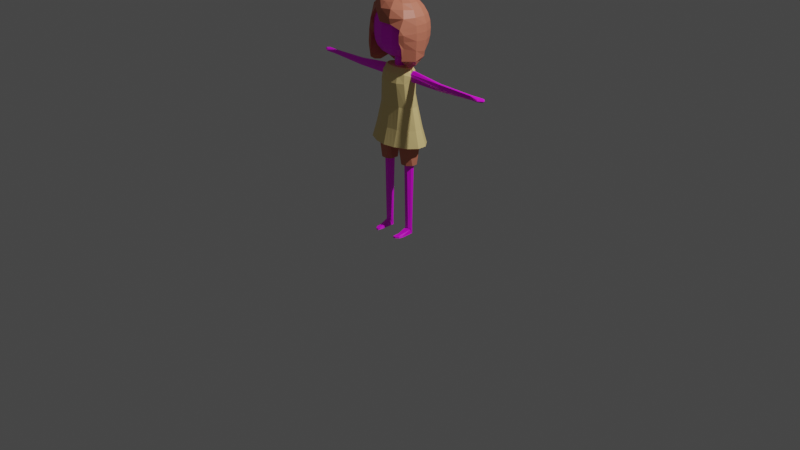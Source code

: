 # Source: lovely-planet-girl_2.blend  (saved by Blender 2.80.75; exported with 4.5.12 LTS)
import bpy
from mathutils import Matrix  # noqa: F401  (used for matrix-valued properties, if any)

bpy.ops.wm.read_factory_settings(use_empty=True)
scene = bpy.context.scene
scene.name = 'Scene'

# ---- collections
col_collection = bpy.data.collections.new('Collection'); scene.collection.children.link(col_collection)
col_girl = bpy.data.collections.new('Girl'); scene.collection.children.link(col_girl)

# ---- images (referenced by path relative to the original .blend; pixels are not part of the script)
import os
ASSET_DIR = os.environ.get("B2B_ASSET_DIR", "")  # directory of the original .blend (textures are referenced by path, not embedded)
HERE = os.path.dirname(os.path.abspath(__file__))  # packed textures are extracted next to this script under _unpacked/

def load_image(name, relpath, width, height, colorspace="sRGB"):
    """Load a texture the original file referenced (path relative to the .blend, or extracted next to this script)."""
    p = next((c for c in (os.path.join(HERE, relpath), os.path.join(ASSET_DIR, relpath)) if relpath and os.path.exists(c)), "")
    if p:
        img = bpy.data.images.load(p, check_existing=True)
        img.name = name
    else:  # same state as the original file: an image datablock whose file is absent (Cycles renders it pink)
        img = bpy.data.images.new(name, width, height)
        img.source = "FILE"
        img.filepath = "//" + (relpath or name)
    img.colorspace_settings.name = colorspace
    return img
img_skin_base_base_color = load_image('Skin.Base Base Color', '', 2048, 2048, 'sRGB')

# ---- materials (node trees are filled in below, after node groups)
mat_skin_base = bpy.data.materials.new('Skin.Base')
mat_skin_base.use_transparent_shadow = False
mat_pants = bpy.data.materials.new('Pants')
mat_pants.use_transparent_shadow = False
mat_dress = bpy.data.materials.new('Dress')
mat_dress.use_transparent_shadow = False

# ---- material node trees
mat_skin_base.use_nodes = True; mat_skin_base.node_tree.nodes.clear()
_N = mat_skin_base.node_tree.nodes; _L = mat_skin_base.node_tree.links
n0 = _N.new('ShaderNodeOutputMaterial'); n0.name = 'Material Output'; n0.location = (300, 300)
n1 = _N.new('ShaderNodeBsdfPrincipled'); n1.name = 'Principled BSDF'; n1.location = (10, 300)
n1.distribution = 'GGX'
n1.subsurface_method = 'BURLEY'
n1.inputs[3].default_value = 1.45
n1.inputs[27].default_value = (0.0, 0.0, 0.0, 1.0)
n1.inputs[28].default_value = 1.0
n2 = _N.new('ShaderNodeTexImage'); n2.name = 'Image Texture'; n2.location = (-280, 280)
n2.image = img_skin_base_base_color
_L.new(n1.outputs[0], n0.inputs[0])
_L.new(n2.outputs[0], n1.inputs[0])
n0.is_active_output = True
mat_pants.use_nodes = True; mat_pants.node_tree.nodes.clear()
_N = mat_pants.node_tree.nodes; _L = mat_pants.node_tree.links
n0 = _N.new('ShaderNodeOutputMaterial'); n0.name = 'Material Output'; n0.location = (300, 300)
n1 = _N.new('ShaderNodeBsdfPrincipled'); n1.name = 'Principled BSDF'; n1.location = (10, 300)
n1.distribution = 'GGX'
n1.subsurface_method = 'BURLEY'
n1.inputs[0].default_value = (0.6267, 0.1945, 0.1182, 1.0)
n1.inputs[3].default_value = 1.45
n1.inputs[27].default_value = (0.0, 0.0, 0.0, 1.0)
n1.inputs[28].default_value = 1.0
_L.new(n1.outputs[0], n0.inputs[0])
n0.is_active_output = True
mat_dress.use_nodes = True; mat_dress.node_tree.nodes.clear()
_N = mat_dress.node_tree.nodes; _L = mat_dress.node_tree.links
n0 = _N.new('ShaderNodeOutputMaterial'); n0.name = 'Material Output'; n0.location = (300, 300)
n1 = _N.new('ShaderNodeBsdfPrincipled'); n1.name = 'Principled BSDF'; n1.location = (10, 300)
n1.distribution = 'GGX'
n1.subsurface_method = 'BURLEY'
n1.inputs[0].default_value = (0.8829, 0.6752, 0.2813, 1.0)
n1.inputs[3].default_value = 1.45
n1.inputs[27].default_value = (0.0, 0.0, 0.0, 1.0)
n1.inputs[28].default_value = 1.0
_L.new(n1.outputs[0], n0.inputs[0])
n0.is_active_output = True

# ---- world
world_world = bpy.data.worlds.new('World'); scene.world = world_world
world_world.use_nodes = True; world_world.node_tree.nodes.clear()
_N = world_world.node_tree.nodes; _L = world_world.node_tree.links
n0 = _N.new('ShaderNodeOutputWorld'); n0.name = 'World Output'; n0.location = (300, 300)
n1 = _N.new('ShaderNodeBackground'); n1.name = 'Background'; n1.location = (10, 300)
n1.inputs[0].default_value = (0.05088, 0.05088, 0.05088, 1.0)
_L.new(n1.outputs[0], n0.inputs[0])
n0.is_active_output = True
world_world.color = (0.05088, 0.05088, 0.05088)
world_world.use_sun_shadow = False
world_world.sun_shadow_jitter_overblur = 0.0

# ---- cameras
cam_camera = bpy.data.cameras.new('Camera')
cam_camera.clip_end = 100.0
cam_camera.ortho_scale = 7.314

# ---- lights
light_light = bpy.data.lights.new('Light', 'POINT')
light_light.transmission_factor = 0.0
light_light.energy = 1000.0
light_light.shadow_soft_size = 0.1
light_light.shadow_maximum_resolution = 0.006
light_light.use_absolute_resolution = True

# ---- meshes
me_cylinder = bpy.data.meshes.new('Cylinder')
me_cylinder.from_pydata([(0.0, 1.0, -1.0), (0.0, 1.0, 1.0), (0.4339, 0.901, -1.0), (0.4339, 0.901, 1.0), (0.7818, 0.6235, -1.0), (0.7818, 0.6235, 1.0), (0.9749, 0.2225, -1.0), (0.9749, 0.2225, 1.0), (0.9749, -0.2225, -1.0), (0.9749, -0.2225, 1.0), (0.7818, -0.6235, -1.0), (0.7818, -0.6235, 1.0), (0.4339, -0.901, -1.0), (0.4339, -0.901, 1.0), (1.51e-07, -1.0, -1.0), (1.51e-07, -1.0, 1.0), (-0.4339, -0.901, -1.0), (-0.4339, -0.901, 1.0), (-0.7818, -0.6235, -1.0), (-0.7818, -0.6235, 1.0), (-0.9749, -0.2225, -1.0), (-0.9749, -0.2225, 1.0), (-0.9749, 0.2225, -1.0), (-0.9749, 0.2225, 1.0), (-0.7818, 0.6235, -1.0), (-0.7818, 0.6235, 1.0), (-0.4339, 0.901, -1.0), (-0.4339, 0.901, 1.0)], [], [(0, 1, 3, 2), (2, 3, 5, 4), (4, 5, 7, 6), (6, 7, 9, 8), (8, 9, 11, 10), (10, 11, 13, 12), (12, 13, 15, 14), (14, 15, 17, 16), (16, 17, 19, 18), (18, 19, 21, 20), (20, 21, 23, 22), (22, 23, 25, 24), (3, 1, 27, 25, 23, 21, 19, 17, 15, 13, 11, 9, 7, 5), (24, 25, 27, 26), (26, 27, 1, 0), (0, 2, 4, 6, 8, 10, 12, 14, 16, 18, 20, 22, 24, 26)])
_uv = me_cylinder.uv_layers.new(name='UVMap')
_uv.uv.foreach_set('vector', [1.0, 0.5, 1.0, 1.0, 0.9286, 1.0, 0.9286, 0.5, 0.9286, 0.5, 0.9286, 1.0, 0.8571, 1.0, 0.8571, 0.5, 0.8571, 0.5, 0.8571, 1.0, 0.7857, 1.0, 0.7857, 0.5, 0.7857, 0.5, 0.7857, 1.0, 0.7143, 1.0, 0.7143, 0.5, 0.7143, 0.5, 0.7143, 1.0, 0.6429, 1.0, 0.6429, 0.5, 0.6429, 0.5, 0.6429, 1.0, 0.5714, 1.0, 0.5714, 0.5, 0.5714, 0.5, 0.5714, 1.0, 0.5, 1.0, 0.5, 0.5, 0.5, 0.5, 0.5, 1.0, 0.4286, 1.0, 0.4286, 0.5, 0.4286, 0.5, 0.4286, 1.0, 0.3571, 1.0, 0.3571, 0.5, 0.3571, 0.5, 0.3571, 1.0, 0.2857, 1.0, 0.2857, 0.5, 0.2857, 0.5, 0.2857, 1.0, 0.2143, 1.0, 0.2143, 0.5, 0.2143, 0.5, 0.2143, 1.0, 0.1429, 1.0, 0.1429, 0.5, 0.3541, 0.4662, 0.25, 0.49, 0.1459, 0.4662, 0.06236, 0.3996, 0.01602, 0.3034, 0.01602, 0.1966, 0.06236, 0.1004, 0.1459, 0.03377, 0.25, 0.01, 0.3541, 0.03377, 0.4376, 0.1004, 0.484, 0.1966, 0.484, 0.3034, 0.4376, 0.3996, 0.1429, 0.5, 0.1429, 1.0, 0.07143, 1.0, 0.07143, 0.5, 0.07143, 0.5, 0.07143, 1.0, -1.341e-07, 1.0, -1.341e-07, 0.5, 0.75, 0.49, 0.8541, 0.4662, 0.9376, 0.3996, 0.984, 0.3034, 0.984, 0.1966, 0.9376, 0.1004, 0.8541, 0.03377, 0.75, 0.01, 0.6459, 0.03377, 0.5624, 0.1004, 0.516, 0.1966, 0.516, 0.3034, 0.5624, 0.3996, 0.6459, 0.4662])
me_cylinder.materials.append(mat_skin_base)
me_cylinder.use_remesh_preserve_volume = False
me_cylinder.use_remesh_preserve_attributes = False
me_cylinder.use_mirror_vertex_groups = False
me_cylinder.update()
me_sphere = bpy.data.meshes.new('Sphere')
me_sphere.from_pydata([(0.1275, -0.009026, 1.74), (0.06694, 0.003575, 1.715), (0.1994, -0.133, 2.067), (0.174, -0.04811, 1.78), (-0.08876, -0.1558, 2.183), (-0.1868, -0.1494, 2.003), (-0.115, -0.03117, 1.74), (-0.1148, 0.004191, 1.721), (-0.06623, 0.003575, 1.715), (0.0003573, 0.01728, 1.706), (0.1072, -0.197, 2.075), (-0.05099, -0.194, 2.124), (-0.004786, -0.215, 2.085), (0.1799, -0.1458, 1.877), (0.1514, -0.02893, 1.759), (0.1733, -0.1638, 2.003), (0.1718, -0.1624, 1.937), (-0.1616, -0.1384, 2.128), (-0.1994, -0.133, 2.067), (-0.1983, -0.1322, 1.878), (-0.1885, -0.1485, 1.939), (-0.1268, -0.009026, 1.74), (-0.0003006, 0.07048, 2.32), (-7.43e-05, 0.1263, 2.294), (0.0001108, 0.2205, 2.204), (5.504e-05, 0.252, 2.142), (-1.663e-05, 0.2687, 2.072), (2.718e-06, 0.2717, 2.001), (5.784e-05, 0.2692, 1.93), (8.938e-05, 0.2597, 1.863), (0.0002912, 0.2619, 1.802), (0.001073, 0.2349, 1.747), (0.0003334, 0.1746, 1.656), (0.0004789, 0.08371, 1.685), (0.02891, 0.06476, 2.321), (0.05583, 0.1151, 2.294), (0.07997, 0.1606, 2.255), (0.1007, 0.1999, 2.204), (0.1165, 0.2299, 2.143), (0.1261, 0.2476, 2.073), (0.1284, 0.2515, 2.001), (0.1269, 0.2477, 1.93), (0.1215, 0.2366, 1.862), (0.09744, 0.2402, 1.803), (0.07808, 0.208, 1.753), (0.05145, 0.1599, 1.652), (0.03234, 0.0767, 1.683), (0.05267, 0.04806, 2.322), (0.1019, 0.08365, 2.297), (0.1463, 0.116, 2.257), (0.1848, 0.144, 2.207), (0.214, 0.1651, 2.145), (0.2316, 0.1777, 2.074), (0.2365, 0.181, 2.001), (0.2333, 0.1782, 1.929), (0.2212, 0.1687, 1.859), (0.177, 0.1691, 1.799), (0.1353, 0.1549, 1.716), (0.1206, 0.1624, 1.659), (0.05437, 0.05561, 1.668), (0.06625, 0.02342, 2.324), (0.129, 0.03654, 2.3), (0.1857, 0.0484, 2.26), (0.2331, 0.05804, 2.208), (0.2684, 0.06504, 2.145), (0.2893, 0.0691, 2.074), (0.2948, 0.07004, 2.001), (0.2928, 0.06886, 1.921), (0.2792, 0.06247, 1.812), (0.2658, 0.06918, 1.761), (0.2106, 0.06541, 1.701), (0.1472, 0.07279, 1.641), (0.06567, 0.0263, 1.655), (0.06668, -0.004417, 2.325), (0.1302, -0.01767, 2.302), (0.1869, -0.02954, 2.261), (0.2343, -0.03964, 2.208), (0.2677, -0.04692, 2.144), (0.2839, -0.05025, 2.073), (0.2909, -0.05168, 2.001), (0.2908, -0.05164, 1.929), (0.2812, -0.0502, 1.835), (0.2679, -0.03934, 1.726), (0.2212, 0.005842, 1.671), (0.122, -0.01576, 1.679), (0.06939, -0.00175, 1.67), (0.05363, -0.02968, 2.325), (0.1046, -0.06694, 2.302), (0.1515, -0.101, 2.263), (0.1995, -0.1351, 2.217), (0.2309, -0.1634, 2.145), (0.2282, -0.2074, 2.05), (0.2462, -0.1778, 1.997), (0.2346, -0.1622, 1.929), (0.2209, -0.1508, 1.862), (0.193, -0.1534, 1.737), (0.02984, -0.04708, 2.324), (0.0581, -0.1011, 2.303), (0.08734, -0.1581, 2.274), (0.1151, -0.2148, 2.225), (0.1233, -0.2412, 2.146), (0.0002066, -0.05341, 2.324), (-0.0001488, -0.1123, 2.301), (-0.001908, -0.1714, 2.268), (-0.0041, -0.2236, 2.215), (-0.003995, -0.2447, 2.142), (-0.02964, -0.04774, 2.326), (-0.05761, -0.1001, 2.301), (-0.08751, -0.1557, 2.272), (-0.1085, -0.1935, 2.198), (-9.837e-05, 0.009149, 2.331), (-0.05376, -0.03067, 2.327), (-0.1037, -0.06654, 2.302), (-0.1546, -0.104, 2.27), (-0.1968, -0.1359, 2.215), (-0.2112, -0.1453, 2.138), (-0.2169, -0.1809, 1.968), (-0.2117, -0.1932, 1.853), (-0.2083, -0.1937, 1.812), (-0.1871, -0.1944, 1.707), (-0.06705, -0.005297, 2.326), (-0.1288, -0.01773, 2.3), (-0.1819, -0.02882, 2.257), (-0.2375, -0.04121, 2.212), (-0.2802, -0.05251, 2.148), (-0.2952, -0.05572, 2.074), (-0.2933, -0.05247, 2.0), (-0.2824, -0.05057, 1.926), (-0.2695, -0.04934, 1.816), (-0.2539, -0.06018, 1.735), (-0.19, -0.03799, 1.664), (-0.1393, -0.01024, 1.704), (-0.07238, 0.001307, 1.667), (-0.06637, 0.02267, 2.323), (-0.1279, 0.0353, 2.298), (-0.1826, 0.04639, 2.258), (-0.2334, 0.05674, 2.21), (-0.2728, 0.06495, 2.148), (-0.294, 0.0695, 2.075), (-0.2969, 0.07019, 2.001), (-0.2887, 0.06844, 1.929), (-0.2767, 0.06794, 1.83), (-0.2621, 0.07374, 1.773), (-0.2383, 0.04217, 1.667), (-0.1689, 0.0919, 1.662), (-0.07238, 0.0313, 1.675), (-0.05278, 0.04716, 2.321), (-0.1013, 0.08239, 2.295), (-0.1477, 0.1165, 2.261), (-0.1908, 0.1488, 2.214), (-0.2231, 0.173, 2.151), (-0.2399, 0.1851, 2.076), (-0.2416, 0.1857, 2.001), (-0.2332, 0.1784, 1.929), (-0.2194, 0.1675, 1.86), (-0.1734, 0.1914, 1.793), (-0.1365, 0.1793, 1.734), (-0.1101, 0.1539, 1.65), (-0.05795, 0.05833, 1.685), (-0.02938, 0.06421, 2.32), (-0.056, 0.115, 2.295), (-0.08071, 0.1626, 2.258), (-0.1029, 0.2061, 2.21), (-0.1198, 0.2391, 2.147), (-0.1286, 0.255, 2.075), (-0.1296, 0.2549, 2.001), (-0.1268, 0.2477, 1.93), (-0.121, 0.2359, 1.863), (-0.09659, 0.2452, 1.8), (-0.07657, 0.2227, 1.744), (-0.05221, 0.1664, 1.654), (-0.03194, 0.07707, 1.685), (5.046e-05, 0.177, 2.255), (0.0004784, 0.01631, 1.676), (0.1228, -0.2273, 2.088), (-0.05493, -0.2181, 2.135), (-0.001952, -0.2432, 2.094), (0.1994, -0.1626, 1.862), (0.1866, -0.04471, 1.642), (0.1966, -0.1873, 1.997), (0.1938, -0.183, 1.928), (-0.1774, -0.1642, 2.135), (-0.2122, -0.1677, 2.07), (-0.1915, -0.183, 1.886), (-0.1967, -0.1856, 1.925), (-0.1705, -0.07921, 1.664), (-0.1951, -0.1363, 1.671), (-0.2013, -0.0914, 1.834), (-0.1668, -0.06008, 1.78), (0.1995, -0.1528, 1.766), (0.2192, -0.2127, 1.997), (0.2045, -0.1991, 1.928), (0.2115, -0.1744, 1.862)], [], [(32, 31, 44, 45), (25, 24, 37, 38), (33, 32, 45, 46), (26, 25, 38, 39), (173, 33, 46), (27, 26, 39, 40), (28, 27, 40, 41), (22, 110, 34), (29, 28, 41, 42), (23, 22, 34, 35), (30, 29, 42, 43), (172, 23, 35, 36), (31, 30, 43, 44), (24, 172, 36, 37), (46, 45, 58, 59), (39, 38, 51, 52), (173, 46, 59), (40, 39, 52, 53), (41, 40, 53, 54), (34, 110, 47), (42, 41, 54, 55), (35, 34, 47, 48), (43, 42, 55, 56), (36, 35, 48, 49), (44, 43, 56, 57), (37, 36, 49, 50), (45, 44, 57, 58), (38, 37, 50, 51), (52, 51, 64, 65), (173, 59, 72), (53, 52, 65, 66), (54, 53, 66, 67), (47, 110, 60), (55, 54, 67, 68), (48, 47, 60, 61), (56, 55, 68, 69), (49, 48, 61, 62), (57, 56, 69, 70), (50, 49, 62, 63), (58, 57, 70, 71), (51, 50, 63, 64), (59, 58, 71, 72), (173, 72, 85), (66, 65, 78, 79), (67, 66, 79, 80), (60, 110, 73), (68, 67, 80, 81), (61, 60, 73, 74), (69, 68, 81, 82), (62, 61, 74, 75), (70, 69, 82, 83), (63, 62, 75, 76), (71, 70, 83, 84), (64, 63, 76, 77), (72, 71, 84, 85), (65, 64, 77, 78), (79, 78, 91, 92), (80, 79, 92, 93), (73, 110, 86), (81, 80, 93, 94), (74, 73, 86, 87), (82, 81, 94, 189, 95), (75, 74, 87, 88), (83, 82, 95, 178), (76, 75, 88, 89), (77, 76, 89, 90), (78, 77, 90, 91), (93, 92, 190, 191), (86, 110, 96), (94, 93, 191, 192), (87, 86, 96, 97), (95, 189, 192, 177), (88, 87, 97, 98), (89, 88, 98, 99), (90, 89, 99, 100), (92, 91, 190), (96, 110, 101), (97, 96, 101, 102), (98, 97, 102, 103), (99, 98, 103, 104), (100, 99, 104, 105), (102, 101, 106, 107), (103, 102, 107, 108), (104, 103, 108, 109), (105, 104, 109, 175), (101, 110, 106), (107, 106, 111, 112), (108, 107, 112, 113), (109, 108, 113, 114), (106, 110, 111), (113, 112, 121, 122), (114, 113, 122, 123), (115, 114, 123, 124), (116, 182, 115, 124, 125), (117, 116, 125, 126), (118, 117, 126, 127), (111, 110, 120), (119, 118, 127, 128), (112, 111, 120, 121), (130, 129, 142, 143), (123, 122, 135, 136), (131, 130, 143, 144), (124, 123, 136, 137), (132, 131, 144, 145), (125, 124, 137, 138), (173, 132, 145), (126, 125, 138, 139), (127, 126, 139, 140), (120, 110, 133), (128, 127, 140, 141), (121, 120, 133, 134), (129, 128, 141, 142), (122, 121, 134, 135), (136, 135, 148, 149), (144, 143, 156, 157), (137, 136, 149, 150), (145, 144, 157, 158), (138, 137, 150, 151), (173, 145, 158), (139, 138, 151, 152), (140, 139, 152, 153), (133, 110, 146), (141, 140, 153, 154), (134, 133, 146, 147), (142, 141, 154, 155), (135, 134, 147, 148), (143, 142, 155, 156), (157, 156, 169, 170), (150, 149, 162, 163), (158, 157, 170, 171), (151, 150, 163, 164), (173, 158, 171), (152, 151, 164, 165), (153, 152, 165, 166), (146, 110, 159), (154, 153, 166, 167), (147, 146, 159, 160), (155, 154, 167, 168), (148, 147, 160, 161), (156, 155, 168, 169), (149, 148, 161, 162), (163, 162, 24, 25), (171, 170, 32, 33), (164, 163, 25, 26), (173, 171, 33), (165, 164, 26, 27), (166, 165, 27, 28), (159, 110, 22), (167, 166, 28, 29), (160, 159, 22, 23), (168, 167, 29, 30), (161, 160, 23, 172), (169, 168, 30, 31), (162, 161, 172, 24), (170, 169, 31, 32), (175, 176, 105), (176, 174, 100, 105), (174, 91, 90, 100), (178, 84, 83), (182, 181, 115), (181, 109, 114, 115), (183, 184, 117, 118), (119, 183, 118), (184, 116, 117), (7, 185, 130, 131), (185, 186, 129, 130), (186, 119, 128, 129), (17, 4, 109, 181), (11, 175, 109, 4), (12, 176, 175, 11), (10, 174, 176, 12), (2, 91, 174, 10), (15, 179, 91, 2), (16, 180, 179, 15), (13, 177, 180, 16), (3, 95, 177, 13), (14, 178, 95, 3), (0, 84, 178, 14), (1, 85, 84, 0), (9, 173, 85, 1), (9, 8, 132, 173), (8, 7, 131, 132), (8, 21, 185, 7), (21, 186, 185), (21, 6, 119, 186), (6, 188, 187, 19, 183, 119), (19, 20, 184, 183), (20, 5, 116, 184), (5, 18, 182, 116), (18, 17, 181, 182), (192, 189, 94), (190, 91, 179), (192, 191, 180, 177), (191, 190, 179, 180)])
_uv = me_sphere.uv_layers.new(name='UVMap')
_uv.uv.foreach_set('vector', [0.7143, 0.1429, 0.7143, 0.2143, 0.6429, 0.2143, 0.6429, 0.1429, 0.7143, 0.6429, 0.7143, 0.7143, 0.6429, 0.7143, 0.6429, 0.6429, 0.7143, 0.07143, 0.7143, 0.1429, 0.6429, 0.1429, 0.6429, 0.07143, 0.7143, 0.5714, 0.7143, 0.6429, 0.6429, 0.6429, 0.6429, 0.5714, 0.6786, 0.0, 0.7143, 0.07143, 0.6429, 0.07143, 0.7143, 0.5, 0.7143, 0.5714, 0.6429, 0.5714, 0.6429, 0.5, 0.7143, 0.4286, 0.7143, 0.5, 0.6429, 0.5, 0.6429, 0.4286, 0.7143, 0.9286, 0.6786, 1.0, 0.6429, 0.9286, 0.7143, 0.3571, 0.7143, 0.4286, 0.6429, 0.4286, 0.6429, 0.3571, 0.7143, 0.8571, 0.7143, 0.9286, 0.6429, 0.9286, 0.6429, 0.8571, 0.7143, 0.2857, 0.7143, 0.3571, 0.6429, 0.3571, 0.6429, 0.2857, 0.7143, 0.7857, 0.7143, 0.8571, 0.6429, 0.8571, 0.6429, 0.7857, 0.7143, 0.2143, 0.7143, 0.2857, 0.6429, 0.2857, 0.6429, 0.2143, 0.7143, 0.7143, 0.7143, 0.7857, 0.6429, 0.7857, 0.6429, 0.7143, 0.6429, 0.07143, 0.6429, 0.1429, 0.5714, 0.1429, 0.5714, 0.07143, 0.6429, 0.5714, 0.6429, 0.6429, 0.5714, 0.6429, 0.5714, 0.5714, 0.6071, 0.0, 0.6429, 0.07143, 0.5714, 0.07143, 0.6429, 0.5, 0.6429, 0.5714, 0.5714, 0.5714, 0.5714, 0.5, 0.6429, 0.4286, 0.6429, 0.5, 0.5714, 0.5, 0.5714, 0.4286, 0.6429, 0.9286, 0.6071, 1.0, 0.5714, 0.9286, 0.6429, 0.3571, 0.6429, 0.4286, 0.5714, 0.4286, 0.5714, 0.3571, 0.6429, 0.8571, 0.6429, 0.9286, 0.5714, 0.9286, 0.5714, 0.8571, 0.6429, 0.2857, 0.6429, 0.3571, 0.5714, 0.3571, 0.5714, 0.2857, 0.6429, 0.7857, 0.6429, 0.8571, 0.5714, 0.8571, 0.5714, 0.7857, 0.6429, 0.2143, 0.6429, 0.2857, 0.5714, 0.2857, 0.5714, 0.2143, 0.6429, 0.7143, 0.6429, 0.7857, 0.5714, 0.7857, 0.5714, 0.7143, 0.6429, 0.1429, 0.6429, 0.2143, 0.5714, 0.2143, 0.5714, 0.1429, 0.6429, 0.6429, 0.6429, 0.7143, 0.5714, 0.7143, 0.5714, 0.6429, 0.5714, 0.5714, 0.5714, 0.6429, 0.5, 0.6429, 0.5, 0.5714, 0.5357, 0.0, 0.5714, 0.07143, 0.5, 0.07143, 0.5714, 0.5, 0.5714, 0.5714, 0.5, 0.5714, 0.5, 0.5, 0.5714, 0.4286, 0.5714, 0.5, 0.5, 0.5, 0.5, 0.4286, 0.5714, 0.9286, 0.5357, 1.0, 0.5, 0.9286, 0.5714, 0.3571, 0.5714, 0.4286, 0.5, 0.4286, 0.5, 0.3571, 0.5714, 0.8571, 0.5714, 0.9286, 0.5, 0.9286, 0.5, 0.8571, 0.5714, 0.2857, 0.5714, 0.3571, 0.5, 0.3571, 0.5, 0.2857, 0.5714, 0.7857, 0.5714, 0.8571, 0.5, 0.8571, 0.5, 0.7857, 0.5714, 0.2143, 0.5714, 0.2857, 0.5, 0.2857, 0.5, 0.2143, 0.5714, 0.7143, 0.5714, 0.7857, 0.5, 0.7857, 0.5, 0.7143, 0.5714, 0.1429, 0.5714, 0.2143, 0.5, 0.2143, 0.5, 0.1429, 0.5714, 0.6429, 0.5714, 0.7143, 0.5, 0.7143, 0.5, 0.6429, 0.5714, 0.07143, 0.5714, 0.1429, 0.5, 0.1429, 0.5, 0.07143, 0.4643, 0.0, 0.5, 0.07143, 0.4286, 0.07143, 0.5, 0.5, 0.5, 0.5714, 0.4286, 0.5714, 0.4286, 0.5, 0.5, 0.4286, 0.5, 0.5, 0.4286, 0.5, 0.4286, 0.4286, 0.5, 0.9286, 0.4643, 1.0, 0.4286, 0.9286, 0.5, 0.3571, 0.5, 0.4286, 0.4286, 0.4286, 0.4286, 0.3571, 0.5, 0.8571, 0.5, 0.9286, 0.4286, 0.9286, 0.4286, 0.8571, 0.5, 0.2857, 0.5, 0.3571, 0.4286, 0.3571, 0.4286, 0.2857, 0.5, 0.7857, 0.5, 0.8571, 0.4286, 0.8571, 0.4286, 0.7857, 0.5, 0.2143, 0.5, 0.2857, 0.4286, 0.2857, 0.4286, 0.2143, 0.5, 0.7143, 0.5, 0.7857, 0.4286, 0.7857, 0.4286, 0.7143, 0.5, 0.1429, 0.5, 0.2143, 0.4286, 0.2143, 0.4286, 0.1429, 0.5, 0.6429, 0.5, 0.7143, 0.4286, 0.7143, 0.4286, 0.6429, 0.5, 0.07143, 0.5, 0.1429, 0.4286, 0.1429, 0.4286, 0.07143, 0.5, 0.5714, 0.5, 0.6429, 0.4286, 0.6429, 0.4286, 0.5714, 0.4286, 0.5, 0.4286, 0.5714, 0.3571, 0.5714, 0.3571, 0.5, 0.4286, 0.4286, 0.4286, 0.5, 0.3571, 0.5, 0.3571, 0.4286, 0.4286, 0.9286, 0.3929, 1.0, 0.3571, 0.9286, 0.4286, 0.3571, 0.4286, 0.4286, 0.3571, 0.4286, 0.3571, 0.3571, 0.4286, 0.8571, 0.4286, 0.9286, 0.3571, 0.9286, 0.3571, 0.8571, 0.4286, 0.2857, 0.4286, 0.3571, 0.3571, 0.3571, 0.3571, 0.3022, 0.3571, 0.2857, 0.4286, 0.7857, 0.4286, 0.8571, 0.3571, 0.8571, 0.3571, 0.7857, 0.4286, 0.2143, 0.4286, 0.2857, 0.3571, 0.2857, 0.4011, 0.2143, 0.4286, 0.7143, 0.4286, 0.7857, 0.3571, 0.7857, 0.3571, 0.7143, 0.4286, 0.6429, 0.4286, 0.7143, 0.3571, 0.7143, 0.3571, 0.6429, 0.4286, 0.5714, 0.4286, 0.6429, 0.3571, 0.6429, 0.3571, 0.5714, 0.3571, 0.4286, 0.3571, 0.5, 0.3513, 0.5, 0.3496, 0.4286, 0.3571, 0.9286, 0.3214, 1.0, 0.2857, 0.9286, 0.3571, 0.3571, 0.3571, 0.4286, 0.3496, 0.4286, 0.3516, 0.3571, 0.3571, 0.8571, 0.3571, 0.9286, 0.2857, 0.9286, 0.2857, 0.8571, 0.3571, 0.2857, 0.3571, 0.3022, 0.3516, 0.3571, 0.3445, 0.3571, 0.3571, 0.7857, 0.3571, 0.8571, 0.2857, 0.8571, 0.2857, 0.7857, 0.3571, 0.7143, 0.3571, 0.7857, 0.2857, 0.7857, 0.2857, 0.7143, 0.3571, 0.6429, 0.3571, 0.7143, 0.2857, 0.7143, 0.2857, 0.6429, 0.3571, 0.5, 0.3571, 0.5714, 0.3513, 0.5, 0.2857, 0.9286, 0.25, 1.0, 0.2143, 0.9286, 0.2857, 0.8571, 0.2857, 0.9286, 0.2143, 0.9286, 0.2143, 0.8571, 0.2857, 0.7857, 0.2857, 0.8571, 0.2143, 0.8571, 0.2143, 0.7857, 0.2857, 0.7143, 0.2857, 0.7857, 0.2143, 0.7857, 0.2143, 0.7143, 0.2857, 0.6429, 0.2857, 0.7143, 0.2143, 0.7143, 0.2143, 0.6429, 0.2143, 0.8571, 0.2143, 0.9286, 0.1429, 0.9286, 0.1429, 0.8571, 0.2143, 0.7857, 0.2143, 0.8571, 0.1429, 0.8571, 0.1429, 0.7857, 0.2143, 0.7143, 0.2143, 0.7857, 0.1429, 0.7857, 0.1429, 0.7143, 0.2143, 0.6429, 0.2143, 0.7143, 0.1429, 0.7143, 0.1827, 0.6429, 0.2143, 0.9286, 0.1786, 1.0, 0.1429, 0.9286, 0.1429, 0.8571, 0.1429, 0.9286, 0.07143, 0.9286, 0.07143, 0.8571, 0.1429, 0.7857, 0.1429, 0.8571, 0.07143, 0.8571, 0.07143, 0.7857, 0.1429, 0.7143, 0.1429, 0.7857, 0.07143, 0.7857, 0.07143, 0.7143, 0.1429, 0.9286, 0.1071, 1.0, 0.07143, 0.9286, 0.07143, 0.7857, 0.07143, 0.8571, 8.941e-08, 0.8571, 2.98e-08, 0.7857, 0.07143, 0.7143, 0.07143, 0.7857, 2.98e-08, 0.7857, 2.98e-08, 0.7143, 0.07143, 0.6429, 0.07143, 0.7143, 2.98e-08, 0.7143, 2.98e-08, 0.6429, 0.07143, 0.5714, 0.07143, 0.6133, 0.07143, 0.6429, 2.98e-08, 0.6429, 0.0, 0.5714, 0.07143, 0.5, 0.07143, 0.5714, 0.0, 0.5714, 0.0, 0.5, 0.07143, 0.4286, 0.07143, 0.5, 0.0, 0.5, 0.0, 0.4286, 0.07143, 0.9286, 0.03571, 1.0, 1.788e-07, 0.9286, 0.07143, 0.3571, 0.07143, 0.4286, 0.0, 0.4286, 2.98e-08, 0.3571, 0.07143, 0.8571, 0.07143, 0.9286, 1.788e-07, 0.9286, 8.941e-08, 0.8571, 1.0, 0.2143, 1.0, 0.2857, 0.9286, 0.2857, 0.9286, 0.2143, 1.0, 0.7143, 1.0, 0.7857, 0.9286, 0.7857, 0.9286, 0.7143, 1.0, 0.1429, 1.0, 0.2143, 0.9286, 0.2143, 0.9286, 0.1429, 1.0, 0.6429, 1.0, 0.7143, 0.9286, 0.7143, 0.9286, 0.6429, 1.0, 0.07143, 1.0, 0.1429, 0.9286, 0.1429, 0.9286, 0.07143, 1.0, 0.5714, 1.0, 0.6429, 0.9286, 0.6429, 0.9286, 0.5714, 0.9643, 0.0, 1.0, 0.07143, 0.9286, 0.07143, 1.0, 0.5, 1.0, 0.5714, 0.9286, 0.5714, 0.9286, 0.5, 1.0, 0.4286, 1.0, 0.5, 0.9286, 0.5, 0.9286, 0.4286, 1.0, 0.9286, 0.9643, 1.0, 0.9286, 0.9286, 1.0, 0.3571, 1.0, 0.4286, 0.9286, 0.4286, 0.9286, 0.3571, 1.0, 0.8571, 1.0, 0.9286, 0.9286, 0.9286, 0.9286, 0.8571, 1.0, 0.2857, 1.0, 0.3571, 0.9286, 0.3571, 0.9286, 0.2857, 1.0, 0.7857, 1.0, 0.8571, 0.9286, 0.8571, 0.9286, 0.7857, 0.9286, 0.7143, 0.9286, 0.7857, 0.8571, 0.7857, 0.8571, 0.7143, 0.9286, 0.1429, 0.9286, 0.2143, 0.8571, 0.2143, 0.8571, 0.1429, 0.9286, 0.6429, 0.9286, 0.7143, 0.8571, 0.7143, 0.8571, 0.6429, 0.9286, 0.07143, 0.9286, 0.1429, 0.8571, 0.1429, 0.8571, 0.07143, 0.9286, 0.5714, 0.9286, 0.6429, 0.8571, 0.6429, 0.8571, 0.5714, 0.8929, 0.0, 0.9286, 0.07143, 0.8571, 0.07143, 0.9286, 0.5, 0.9286, 0.5714, 0.8571, 0.5714, 0.8571, 0.5, 0.9286, 0.4286, 0.9286, 0.5, 0.8571, 0.5, 0.8571, 0.4286, 0.9286, 0.9286, 0.8929, 1.0, 0.8571, 0.9286, 0.9286, 0.3571, 0.9286, 0.4286, 0.8571, 0.4286, 0.8571, 0.3571, 0.9286, 0.8571, 0.9286, 0.9286, 0.8571, 0.9286, 0.8571, 0.8571, 0.9286, 0.2857, 0.9286, 0.3571, 0.8571, 0.3571, 0.8571, 0.2857, 0.9286, 0.7857, 0.9286, 0.8571, 0.8571, 0.8571, 0.8571, 0.7857, 0.9286, 0.2143, 0.9286, 0.2857, 0.8571, 0.2857, 0.8571, 0.2143, 0.8571, 0.1429, 0.8571, 0.2143, 0.7857, 0.2143, 0.7857, 0.1429, 0.8571, 0.6429, 0.8571, 0.7143, 0.7857, 0.7143, 0.7857, 0.6429, 0.8571, 0.07143, 0.8571, 0.1429, 0.7857, 0.1429, 0.7857, 0.07143, 0.8571, 0.5714, 0.8571, 0.6429, 0.7857, 0.6429, 0.7857, 0.5714, 0.8214, 0.0, 0.8571, 0.07143, 0.7857, 0.07143, 0.8571, 0.5, 0.8571, 0.5714, 0.7857, 0.5714, 0.7857, 0.5, 0.8571, 0.4286, 0.8571, 0.5, 0.7857, 0.5, 0.7857, 0.4286, 0.8571, 0.9286, 0.8214, 1.0, 0.7857, 0.9286, 0.8571, 0.3571, 0.8571, 0.4286, 0.7857, 0.4286, 0.7857, 0.3571, 0.8571, 0.8571, 0.8571, 0.9286, 0.7857, 0.9286, 0.7857, 0.8571, 0.8571, 0.2857, 0.8571, 0.3571, 0.7857, 0.3571, 0.7857, 0.2857, 0.8571, 0.7857, 0.8571, 0.8571, 0.7857, 0.8571, 0.7857, 0.7857, 0.8571, 0.2143, 0.8571, 0.2857, 0.7857, 0.2857, 0.7857, 0.2143, 0.8571, 0.7143, 0.8571, 0.7857, 0.7857, 0.7857, 0.7857, 0.7143, 0.7857, 0.6429, 0.7857, 0.7143, 0.7143, 0.7143, 0.7143, 0.6429, 0.7857, 0.07143, 0.7857, 0.1429, 0.7143, 0.1429, 0.7143, 0.07143, 0.7857, 0.5714, 0.7857, 0.6429, 0.7143, 0.6429, 0.7143, 0.5714, 0.75, 0.0, 0.7857, 0.07143, 0.7143, 0.07143, 0.7857, 0.5, 0.7857, 0.5714, 0.7143, 0.5714, 0.7143, 0.5, 0.7857, 0.4286, 0.7857, 0.5, 0.7143, 0.5, 0.7143, 0.4286, 0.7857, 0.9286, 0.75, 1.0, 0.7143, 0.9286, 0.7857, 0.3571, 0.7857, 0.4286, 0.7143, 0.4286, 0.7143, 0.3571, 0.7857, 0.8571, 0.7857, 0.9286, 0.7143, 0.9286, 0.7143, 0.8571, 0.7857, 0.2857, 0.7857, 0.3571, 0.7143, 0.3571, 0.7143, 0.2857, 0.7857, 0.7857, 0.7857, 0.8571, 0.7143, 0.8571, 0.7143, 0.7857, 0.7857, 0.2143, 0.7857, 0.2857, 0.7143, 0.2857, 0.7143, 0.2143, 0.7857, 0.7143, 0.7857, 0.7857, 0.7143, 0.7857, 0.7143, 0.7143, 0.7857, 0.1429, 0.7857, 0.2143, 0.7143, 0.2143, 0.7143, 0.1429, 0.1827, 0.6429, 0.2143, 0.6021, 0.2143, 0.6429, 0.2143, 0.6021, 0.2857, 0.6034, 0.2857, 0.6429, 0.2143, 0.6429, 0.2857, 0.6034, 0.3571, 0.5714, 0.3571, 0.6429, 0.2857, 0.6429, 0.4011, 0.2143, 0.4286, 0.1429, 0.4286, 0.2143, 0.07143, 0.6133, 0.09116, 0.6429, 0.07143, 0.6429, 0.09116, 0.6429, 0.1429, 0.7143, 0.07143, 0.7143, 0.07143, 0.6429, 0.08421, 0.4286, 0.08537, 0.5, 0.07143, 0.5, 0.07143, 0.4286, 0.07143, 0.3571, 0.08421, 0.4286, 0.07143, 0.4286, 0.08537, 0.5, 0.07143, 0.5714, 0.07143, 0.5, 0.03352, 0.1429, 0.03971, 0.2143, 2.98e-08, 0.2143, 8.941e-08, 0.1429, 0.03971, 0.2143, 0.04981, 0.2857, 2.98e-08, 0.2857, 2.98e-08, 0.2143, 0.04981, 0.2857, 0.07143, 0.3571, 2.98e-08, 0.3571, 2.98e-08, 0.2857, 0.09116, 0.6429, 0.1429, 0.7143, 0.1429, 0.7143, 0.09116, 0.6429, 0.1827, 0.6429, 0.1827, 0.6429, 0.1429, 0.7143, 0.1429, 0.7143, 0.2143, 0.6021, 0.2143, 0.6021, 0.1827, 0.6429, 0.1827, 0.6429, 0.2857, 0.6034, 0.2857, 0.6034, 0.2143, 0.6021, 0.2143, 0.6021, 0.3571, 0.5714, 0.3571, 0.5714, 0.2857, 0.6034, 0.2857, 0.6034, 0.3354, 0.5, 0.3354, 0.5, 0.3571, 0.5714, 0.3571, 0.5714, 0.3362, 0.4286, 0.3362, 0.4286, 0.3354, 0.5, 0.3354, 0.5, 0.3445, 0.3571, 0.3445, 0.3571, 0.3362, 0.4286, 0.3362, 0.4286, 0.3571, 0.2857, 0.3571, 0.2857, 0.3445, 0.3571, 0.3445, 0.3571, 0.4011, 0.2143, 0.4011, 0.2143, 0.3571, 0.2857, 0.3571, 0.2857, 0.4286, 0.1429, 0.4286, 0.1429, 0.4011, 0.2143, 0.4011, 0.2143, 0.4286, 0.07143, 0.4286, 0.07143, 0.4286, 0.1429, 0.4286, 0.1429, 0.3929, 0.0, 0.4643, 0.0, 0.4286, 0.07143, 0.4286, 0.07143, 0.3929, 0.0, 1.788e-07, 0.07143, 1.0, 0.07143, 0.4643, 0.0, 1.788e-07, 0.07143, 8.941e-08, 0.1429, 1.0, 0.1429, 1.0, 0.07143, 0.03352, 0.1429, 0.03971, 0.2143, 0.03971, 0.2143, 0.03352, 0.1429, 0.04981, 0.2857, 0.04981, 0.2857, 0.03971, 0.2143, 0.04981, 0.2857, 0.07143, 0.3571, 0.07143, 0.3571, 0.04981, 0.2857, 0.07143, 0.3571, 0.07569, 0.381, 0.07995, 0.4048, 0.08421, 0.4286, 0.08421, 0.4286, 0.07143, 0.3571, 0.08421, 0.4286, 0.08537, 0.5, 0.08537, 0.5, 0.08421, 0.4286, 0.08537, 0.5, 0.07143, 0.5714, 0.07143, 0.5714, 0.08537, 0.5, 0.07143, 0.5714, 0.07143, 0.6133, 0.07143, 0.6133, 0.07143, 0.5714, 0.07143, 0.6133, 0.09116, 0.6429, 0.09116, 0.6429, 0.07143, 0.6133, 0.3516, 0.3571, 0.3571, 0.3022, 0.3571, 0.3571, 0.3513, 0.5, 0.3571, 0.5714, 0.3354, 0.5, 0.3516, 0.3571, 0.3496, 0.4286, 0.3362, 0.4286, 0.3445, 0.3571, 0.3496, 0.4286, 0.3513, 0.5, 0.3354, 0.5, 0.3362, 0.4286])
me_sphere.materials.append(mat_pants)
me_sphere.use_remesh_preserve_volume = False
me_sphere.use_remesh_preserve_attributes = False
me_sphere.use_mirror_vertex_groups = False
me_sphere.update()
me_cylinder_001 = bpy.data.meshes.new('Cylinder.001')
me_cylinder_001.from_pydata([(0.0, 0.215, 0.8705), (0.0, 0.09717, 1.631), (0.1204, 0.1942, 0.8705), (0.07839, 0.08799, 1.631), (0.2465, 0.1357, 0.8705), (0.1213, 0.06224, 1.631), (0.3165, 0.05127, 0.8705), (0.1451, 0.02504, 1.631), (0.3165, -0.04247, 0.8705), (0.1451, -0.00243, 1.631), (0.2465, -0.1269, 0.8705), (0.1213, -0.03963, 1.631), (0.1204, -0.1854, 0.8705), (0.07839, -0.06537, 1.631), (0.0, -0.2062, 0.8705), (0.0, -0.07456, 1.631), (0.1839, -0.0128, 0.6396), (-2.112e-08, 0.06941, 0.8705), (0.1565, -0.04148, 0.6396), (-3.614e-09, -0.06061, 0.8705), (0.0, 0.1256, 1.488), (0.08589, 0.1118, 1.488), (0.1548, 0.07307, 1.488), (0.1925, 0.03203, 1.508), (0.1925, -0.02323, 1.508), (0.1548, -0.08258, 1.488), (0.08589, -0.1213, 1.488), (0.0, -0.1351, 1.488), (0.1183, 0.1523, 1.034), (0.2132, 0.1067, 1.034), (0.2659, 0.04093, 1.034), (0.2659, -0.03212, 1.034), (0.2132, -0.09794, 1.034), (0.1183, -0.1435, 1.034), (0.0, -0.1597, 1.034), (0.0, 0.1685, 1.034), (0.0, 0.1284, 1.251), (0.107, 0.1162, 1.251), (0.1739, 0.08174, 1.251), (0.211, 0.032, 1.251), (0.211, -0.0232, 1.251), (0.1739, -0.07293, 1.251), (0.107, -0.1074, 1.251), (0.0, -0.1196, 1.251), (0.0, 0.1165, 1.594), (0.07866, 0.1054, 1.594), (0.1417, 0.07428, 1.594), (0.178, 0.0266, 1.603), (0.178, -0.01964, 1.579), (0.1417, -0.06732, 1.57), (0.07866, -0.09842, 1.57), (0.0, -0.1095, 1.57), (0.03083, 0.2097, 0.8705), (0.02878, 0.09482, 1.631), (0.03083, -0.2009, 0.8705), (0.02878, -0.07221, 1.631), (0.09234, -0.01685, 0.6396), (0.1198, -0.0431, 0.6396), (0.022, -0.1316, 1.488), (0.022, 0.1221, 1.488), (0.03031, 0.1644, 1.034), (0.03031, -0.1556, 1.034), (0.02741, 0.1253, 1.251), (0.02741, -0.1165, 1.251), (0.02015, -0.1067, 1.57), (0.02015, 0.1136, 1.594), (0.1198, 0.0519, 0.6396), (0.09234, 0.02565, 0.6396), (0.1565, 0.05028, 0.6396), (0.1839, 0.0216, 0.6396), (0.2141, 0.03296, 0.6547), (0.1686, 0.08058, 0.6547), (0.2132, 0.07713, 0.8705), (0.2141, -0.02416, 0.6547), (0.2132, -0.06833, 0.8705), (0.1686, -0.07178, 0.6547), (0.1077, 0.08328, 0.6547), (0.0621, 0.03968, 0.6547), (0.06302, 0.08377, 0.8705), (0.1077, -0.07448, 0.6547), (0.06302, -0.07497, 0.8705), (0.0621, -0.03088, 0.6547), (0.1698, -0.007507, -0.03196), (0.1578, -0.02705, -0.04424), (0.1717, 0.01507, -0.1053), (0.1698, 0.01631, -0.03196), (0.1619, 0.02826, -0.1053), (0.1508, 0.03616, -0.03196), (0.1254, 0.03729, -0.03196), (0.1144, 0.03036, -0.1053), (0.1064, 0.01911, -0.03196), (0.1184, -0.0288, -0.04424), (0.1064, -0.01031, -0.03196), (0.1045, 0.0121, -0.1053), (0.1565, -0.1563, -0.08831), (0.1716, -0.1588, -0.1053), (0.1129, -0.1887, -0.1063), (0.1198, -0.1579, -0.08831), (0.1568, -0.1097, -0.07991), (0.1805, -0.1219, -0.1053), (0.1194, -0.1113, -0.07991), (0.1045, -0.1366, -0.1053), (0.1646, -0.005694, -0.06503), (0.1116, -0.008039, -0.06503), (0.1637, -0.1587, -0.0909), (0.1117, -0.1878, -0.08991), (0.1122, -0.1306, -0.0905), (0.1729, -0.1165, -0.0905), (0.07561, 0.2019, 0.8705), (0.05359, -0.06879, 1.631), (0.1381, -0.04229, 0.6396), (0.05395, 0.1169, 1.488), (0.07432, 0.1583, 1.034), (0.06721, 0.1207, 1.251), (0.0494, 0.1095, 1.594), (0.05359, 0.0914, 1.631), (0.07561, -0.1931, 0.8705), (0.1381, 0.05109, 0.6396), (0.05395, -0.1264, 1.488), (0.07432, -0.1495, 1.034), (0.06721, -0.1119, 1.251), (0.0494, -0.1025, 1.57), (0.1381, 0.08193, 0.6547), (0.1381, 0.08045, 0.8705), (0.1381, -0.07165, 0.8705), (0.1381, -0.07313, 0.6547), (0.1381, 0.02931, -0.1053), (0.1381, 0.03673, -0.03196), (0.1381, -0.02792, -0.04424), (0.1381, 0.01358, -0.1053), (0.1381, -0.1571, -0.08831), (0.1381, -0.1872, -0.1053), (0.1381, -0.1351, -0.1053), (0.1381, -0.1105, -0.07991), (0.1381, -0.1867, -0.0909), (0.9324, 0.01476, 1.56), (0.938, 0.01518, 1.523), (0.9324, -0.005956, 1.56), (0.938, -0.006381, 1.523), (0.1909, 0.03608, 1.557), (0.1909, -0.02728, 1.557), (0.2, 0.004401, 1.506), (0.1827, 0.004401, 1.607), (0.9385, 0.01829, 1.542), (0.9385, -0.009493, 1.542), (0.9401, 0.004401, 1.521), (0.9341, 0.004401, 1.562), (0.5367, 0.01684, 1.568), (0.547, 0.008369, 1.497), (0.5367, -0.008039, 1.568), (0.547, 0.0004332, 1.497), (0.5516, 0.004401, 1.531), (0.5468, -0.01666, 1.531), (0.5399, 0.004401, 1.566), (0.5468, 0.02546, 1.531), (1.064, 0.04522, 1.542), (1.064, 0.03791, 1.53), (1.038, -0.02824, 1.542), (1.037, -0.02093, 1.53), (1.082, 0.004401, 1.529), (1.075, 0.004401, 1.554), (1.03, -0.01993, 1.553), (1.057, 0.03692, 1.553), (1.096, 0.004401, 1.544), (0.0, 0.1123, 1.369), (0.09646, 0.09922, 1.369), (0.1643, 0.06266, 1.369), (0.2018, 0.01727, 1.38), (0.0247, 0.1089, 1.369), (0.06058, 0.1041, 1.369), (0.1544, 0.04516, 0.4091), (0.09744, 0.02328, 0.4091), (0.1788, -0.01088, 0.4091), (0.1193, -0.03792, 0.4047), (0.1788, 0.01968, 0.4091), (0.1218, 0.04661, 0.4091), (0.09744, -0.01448, 0.4091), (0.1569, -0.03625, 0.4047), (0.1381, 0.04588, 0.4091), (0.1381, -0.03708, 0.4047)], [], [(114, 115, 3, 45), (45, 3, 5, 46), (46, 5, 7, 47), (47, 7, 9, 48, 142), (48, 9, 11, 49), (49, 11, 13, 50), (64, 55, 15, 51), (8, 10, 12, 74), (174, 172, 82, 85), (124, 116, 54, 80), (80, 54, 14, 19), (176, 171, 90, 92), (126, 129, 93, 89), (53, 1, 15, 55), (5, 3, 13, 11), (7, 5, 11, 9), (63, 58, 27, 43), (41, 25, 26, 42), (40, 24, 25, 41), (39, 167, 23, 141, 24, 40), (166, 22, 23, 167), (165, 21, 22, 166), (169, 111, 21, 165), (108, 112, 28, 2), (2, 28, 29, 4), (4, 29, 30, 6), (6, 30, 31, 8), (8, 31, 32, 10), (10, 32, 33, 12), (54, 61, 34, 14), (112, 113, 37, 28), (28, 37, 38, 29), (29, 38, 39, 30), (30, 39, 40, 31), (31, 40, 41, 32), (32, 41, 42, 33), (61, 63, 43, 34), (58, 64, 51, 27), (25, 49, 50, 26), (24, 140, 48, 49, 25), (154, 147, 135, 143), (22, 46, 47, 139, 23), (21, 45, 46, 22), (111, 114, 45, 21), (20, 44, 65, 59), (118, 121, 64, 58), (119, 120, 63, 61), (35, 36, 62, 60), (116, 119, 61, 54), (0, 35, 60, 52), (164, 20, 59, 168), (120, 118, 58, 63), (115, 53, 55, 109), (179, 173, 91, 128), (6, 8, 74, 72), (178, 170, 87, 127), (121, 109, 55, 64), (44, 1, 53, 65), (75, 18, 16, 73), (52, 78, 17, 0), (108, 123, 78, 52), (78, 80, 19, 17), (70, 71, 72), (73, 74, 75), (76, 77, 78), (79, 80, 81), (82, 83, 102, 84), (85, 86, 87), (88, 89, 90), (91, 92, 93, 103), (73, 70, 72, 74), (122, 76, 78, 123), (124, 80, 79, 125), (80, 78, 77, 81), (84, 86, 85, 82), (126, 89, 88, 127), (107, 98, 94, 104), (92, 90, 89, 93), (174, 85, 87, 170), (67, 77, 76, 66), (57, 79, 81, 56), (177, 83, 82, 172), (4, 6, 72, 2), (173, 57, 56, 176), (171, 67, 66, 175), (70, 69, 68, 71), (122, 71, 68, 117), (125, 79, 57, 110), (81, 77, 67, 56), (70, 73, 16, 69), (134, 105, 96, 131), (133, 100, 97, 130), (106, 101, 96, 105), (132, 99, 95, 131), (129, 84, 99, 132), (103, 93, 101, 106), (128, 91, 100, 133), (102, 83, 98, 107), (84, 102, 107, 99), (91, 103, 106, 100), (100, 106, 105, 97), (130, 97, 105, 134), (99, 107, 104, 95), (94, 130, 134, 104), (83, 128, 133, 98), (93, 129, 132, 101), (101, 132, 131, 96), (98, 133, 130, 94), (104, 134, 131, 95), (75, 125, 110, 18), (76, 122, 117, 66), (86, 126, 127, 87), (74, 124, 125, 75), (71, 122, 123, 72), (2, 72, 123, 108), (50, 13, 109, 121), (175, 178, 127, 88), (177, 179, 128, 83), (3, 115, 109, 13), (42, 26, 118, 120), (12, 33, 119, 116), (33, 42, 120, 119), (26, 50, 121, 118), (59, 65, 114, 111), (60, 62, 113, 112), (52, 60, 112, 108), (168, 59, 111, 169), (86, 84, 129, 126), (74, 12, 116, 124), (65, 53, 115, 114), (136, 143, 155, 156), (153, 149, 137, 146), (152, 150, 138, 144), (151, 148, 136, 145), (150, 151, 145, 138), (24, 141, 151, 150), (141, 23, 148, 151), (149, 152, 144, 137), (48, 140, 152, 149), (140, 24, 150, 152), (147, 153, 146, 135), (47, 142, 153, 147), (142, 48, 149, 153), (138, 145, 159, 158), (137, 144, 157, 161), (135, 146, 160, 162), (148, 154, 143, 136), (23, 139, 154, 148), (139, 47, 147, 154), (163, 160, 161, 157), (159, 163, 157, 158), (156, 155, 163, 159), (155, 162, 160, 163), (145, 136, 156, 159), (146, 137, 161, 160), (143, 135, 162, 155), (144, 138, 158, 157), (62, 168, 169, 113), (36, 164, 168, 62), (113, 169, 165, 37), (37, 165, 166, 38), (38, 166, 167, 39), (18, 110, 179, 177), (66, 117, 178, 175), (90, 171, 175, 88), (91, 173, 176, 92), (18, 177, 172, 16), (69, 174, 170, 68), (117, 68, 170, 178), (110, 57, 173, 179), (56, 67, 171, 176), (69, 16, 172, 174)])
me_cylinder_001.polygons.foreach_set('material_index', [2, 2, 2, 2, 2, 2, 2, 2, 0, 2, 2, 0, 0, 2, 2, 2, 2, 2, 2, 2, 2, 2, 2, 2, 2, 2, 2, 2, 2, 2, 2, 2, 2, 2, 2, 2, 2, 2, 2, 2, 0, 2, 2, 2, 2, 2, 2, 2, 2, 2, 2, 2, 2, 0, 2, 0, 2, 2, 1, 2, 2, 2, 1, 1, 1, 1, 0, 0, 0, 0, 1, 1, 1, 1, 0, 0, 0, 0, 0, 1, 1, 0, 2, 0, 0, 1, 1, 1, 1, 1, 0, 0, 0, 0, 0, 0, 0, 0, 0, 0, 0, 0, 0, 0, 0, 0, 0, 0, 0, 1, 1, 0, 1, 1, 2, 2, 0, 0, 2, 2, 2, 2, 2, 2, 2, 2, 2, 0, 2, 2, 0, 0, 0, 0, 0, 0, 0, 0, 0, 0, 0, 0, 0, 0, 0, 0, 0, 0, 0, 0, 0, 0, 0, 0, 0, 0, 0, 2, 2, 2, 2, 2, 0, 0, 0, 0, 0, 0, 0, 0, 0, 0])
_uv = me_cylinder_001.uv_layers.new(name='UVMap')
_uv.uv.foreach_set('vector', [0.9551, 0.9756, 0.9551, 1.0, 0.9286, 1.0, 0.9286, 0.9756, 0.9286, 0.9756, 0.9286, 1.0, 0.8571, 1.0, 0.8571, 0.9756, 0.8571, 0.9756, 0.8571, 1.0, 0.7857, 1.0, 0.7857, 0.9756, 0.7857, 0.9756, 0.7857, 1.0, 0.7143, 1.0, 0.7143, 0.9756, 0.75, 0.9756, 0.7143, 0.9756, 0.7143, 1.0, 0.6429, 1.0, 0.6429, 0.9756, 0.6429, 0.9756, 0.6429, 1.0, 0.5714, 1.0, 0.5714, 0.9756, 0.5183, 0.9756, 0.5183, 1.0, 0.5, 1.0, 0.5, 0.9756, 0.7143, 0.5, 0.6429, 0.5, 0.5714, 0.5, 0.6528, 0.5, 0.6964, 0.5, 0.668, 0.5, 0.668, 0.5, 0.6964, 0.5, 0.6094, 0.5, 0.5449, 0.5, 0.5183, 0.5, 0.5706, 0.5, 0.5759, 0.5, 0.5183, 0.5, 0.5, 0.5, 0.5882, 0.5, 0.6267, 0.5, 0.6636, 0.5, 0.6636, 0.5, 0.6267, 0.5, 0.6799, 0.5, 0.6474, 0.5, 0.6391, 0.5, 0.6734, 0.5, 0.9817, 1.0, 1.0, 1.0, 0.5, 1.0, 0.5183, 1.0, 0.8571, 1.0, 0.9286, 1.0, 0.5714, 1.0, 0.6429, 1.0, 0.7857, 1.0, 0.8571, 1.0, 0.6429, 1.0, 0.7143, 1.0, 0.5183, 0.7497, 0.5183, 0.9059, 0.5, 0.9059, 0.5, 0.7497, 0.6429, 0.7497, 0.6429, 0.9059, 0.5714, 0.9059, 0.5714, 0.7497, 0.7143, 0.7497, 0.7143, 0.9059, 0.6429, 0.9059, 0.6429, 0.7497, 0.7857, 0.7497, 0.7857, 0.8278, 0.7857, 0.9059, 0.75, 0.9059, 0.7143, 0.9059, 0.7143, 0.7497, 0.8571, 0.8278, 0.8571, 0.9059, 0.7857, 0.9059, 0.7857, 0.8278, 0.9286, 0.8278, 0.9286, 0.9059, 0.8571, 0.9059, 0.8571, 0.8278, 0.9551, 0.8278, 0.9551, 0.9059, 0.9286, 0.9059, 0.9286, 0.8278, 0.9551, 0.5, 0.9551, 0.5935, 0.9286, 0.5935, 0.9286, 0.5, 0.9286, 0.5, 0.9286, 0.5935, 0.8571, 0.5935, 0.8571, 0.5, 0.8571, 0.5, 0.8571, 0.5935, 0.7857, 0.5935, 0.7857, 0.5, 0.7857, 0.5, 0.7857, 0.5935, 0.7143, 0.5935, 0.7143, 0.5, 0.7143, 0.5, 0.7143, 0.5935, 0.6429, 0.5935, 0.6429, 0.5, 0.6429, 0.5, 0.6429, 0.5935, 0.5714, 0.5935, 0.5714, 0.5, 0.5183, 0.5, 0.5183, 0.5935, 0.5, 0.5935, 0.5, 0.5, 0.9551, 0.5935, 0.9551, 0.7497, 0.9286, 0.7497, 0.9286, 0.5935, 0.9286, 0.5935, 0.9286, 0.7497, 0.8571, 0.7497, 0.8571, 0.5935, 0.8571, 0.5935, 0.8571, 0.7497, 0.7857, 0.7497, 0.7857, 0.5935, 0.7857, 0.5935, 0.7857, 0.7497, 0.7143, 0.7497, 0.7143, 0.5935, 0.7143, 0.5935, 0.7143, 0.7497, 0.6429, 0.7497, 0.6429, 0.5935, 0.6429, 0.5935, 0.6429, 0.7497, 0.5714, 0.7497, 0.5714, 0.5935, 0.5183, 0.5935, 0.5183, 0.7497, 0.5, 0.7497, 0.5, 0.5935, 0.5183, 0.9059, 0.5183, 0.9756, 0.5, 0.9756, 0.5, 0.9059, 0.6429, 0.9059, 0.6429, 0.9756, 0.5714, 0.9756, 0.5714, 0.9059, 0.7143, 0.9059, 0.7143, 0.9407, 0.7143, 0.9756, 0.6429, 0.9756, 0.6429, 0.9059, 0.7857, 0.9407, 0.7857, 0.9756, 0.7857, 0.9756, 0.7857, 0.9407, 0.8571, 0.9059, 0.8571, 0.9756, 0.7857, 0.9756, 0.7857, 0.9407, 0.7857, 0.9059, 0.9286, 0.9059, 0.9286, 0.9756, 0.8571, 0.9756, 0.8571, 0.9059, 0.9551, 0.9059, 0.9551, 0.9756, 0.9286, 0.9756, 0.9286, 0.9059, 1.0, 0.9059, 1.0, 0.9756, 0.9817, 0.9756, 0.9817, 0.9059, 0.5449, 0.9059, 0.5449, 0.9756, 0.5183, 0.9756, 0.5183, 0.9059, 0.5449, 0.5935, 0.5449, 0.7497, 0.5183, 0.7497, 0.5183, 0.5935, 1.0, 0.5935, 1.0, 0.7497, 0.9817, 0.7497, 0.9817, 0.5935, 0.5449, 0.5, 0.5449, 0.5935, 0.5183, 0.5935, 0.5183, 0.5, 1.0, 0.5, 1.0, 0.5935, 0.9817, 0.5935, 0.9817, 0.5, 1.0, 0.8278, 1.0, 0.9059, 0.9817, 0.9059, 0.9817, 0.8278, 0.5449, 0.7497, 0.5449, 0.9059, 0.5183, 0.9059, 0.5183, 0.7497, 0.9551, 1.0, 0.9817, 1.0, 0.5183, 1.0, 0.5449, 1.0, 0.6241, 0.5, 0.6156, 0.5, 0.6156, 0.5, 0.6241, 0.5, 0.7857, 0.5, 0.7143, 0.5, 0.6401, 0.5, 0.7649, 0.5, 0.7033, 0.5, 0.7096, 0.5, 0.7096, 0.5, 0.7033, 0.5, 0.5449, 0.9756, 0.5449, 1.0, 0.5183, 1.0, 0.5183, 0.9756, 1.0, 0.9756, 1.0, 1.0, 0.9817, 1.0, 0.9817, 0.9756, 0.6326, 0.5, 0.6326, 0.5, 0.668, 0.5, 0.668, 0.5, 0.9817, 0.5, 0.7612, 0.5, 0.6765, 0.5, 1.0, 0.5, 0.9551, 0.5, 0.7733, 0.5, 0.7637, 0.5, 0.9817, 0.5, 0.707, 0.5, 0.5717, 0.5, 0.5882, 0.5, 0.6765, 0.5, 0.6964, 0.5, 0.7096, 0.5, 0.7649, 0.5, 0.668, 0.5, 0.6481, 0.5, 0.6326, 0.5, 0.6969, 0.5, 0.6636, 0.5, 0.7637, 0.5, 0.6156, 0.5, 0.5717, 0.5, 0.6267, 0.5, 0.668, 0.5, 0.6326, 0.5, 0.6441, 0.5, 0.6557, 0.5, 0.6964, 0.5, 0.6865, 0.5, 0.7096, 0.5, 0.6969, 0.5, 0.6734, 0.5, 0.6636, 0.5, 0.6156, 0.5, 0.6267, 0.5, 0.6391, 0.5, 0.6273, 0.5, 0.668, 0.5, 0.6964, 0.5, 0.7649, 0.5, 0.6401, 0.5, 0.7033, 0.5, 0.6969, 0.5, 0.7637, 0.5, 0.7733, 0.5, 0.6094, 0.5, 0.5706, 0.5, 0.6156, 0.5, 0.6241, 0.5, 0.5717, 0.5, 0.707, 0.5, 0.6636, 0.5, 0.6267, 0.5, 0.6557, 0.5, 0.6865, 0.5, 0.6964, 0.5, 0.668, 0.5, 0.6799, 0.5, 0.6734, 0.5, 0.6969, 0.5, 0.7033, 0.5, 0.6441, 0.5, 0.6326, 0.5, 0.6326, 0.5, 0.6441, 0.5, 0.6267, 0.5, 0.6636, 0.5, 0.6734, 0.5, 0.6391, 0.5, 0.6964, 0.5, 0.6964, 0.5, 0.7096, 0.5, 0.7096, 0.5, 0.6636, 0.5, 0.6636, 0.5, 0.6969, 0.5, 0.6969, 0.5, 0.6156, 0.5, 0.6156, 0.5, 0.6267, 0.5, 0.6267, 0.5, 0.6326, 0.5, 0.6326, 0.5, 0.668, 0.5, 0.668, 0.5, 0.8571, 0.5, 0.7857, 0.5, 0.7984, 0.5, 0.9286, 0.5, 0.6156, 0.5, 0.6156, 0.5, 0.6267, 0.5, 0.6267, 0.5, 0.6636, 0.5, 0.6636, 0.5, 0.6969, 0.5, 0.6969, 0.5, 0.6964, 0.5, 0.6964, 0.5, 0.7096, 0.5, 0.7096, 0.5, 0.7033, 0.5, 0.7096, 0.5, 0.7096, 0.5, 0.7033, 0.5, 0.6241, 0.5, 0.6156, 0.5, 0.6156, 0.5, 0.6241, 0.5, 0.6267, 0.5, 0.6636, 0.5, 0.6636, 0.5, 0.6267, 0.5, 0.6964, 0.5, 0.668, 0.5, 0.668, 0.5, 0.6964, 0.5, 0.6357, 0.5, 0.6273, 0.5, 0.6391, 0.5, 0.6474, 0.5, 0.6241, 0.5, 0.6156, 0.5, 0.6156, 0.5, 0.6241, 0.5, 0.6273, 0.5, 0.6391, 0.5, 0.6391, 0.5, 0.6273, 0.5, 0.6474, 0.5, 0.6557, 0.5, 0.6557, 0.5, 0.6474, 0.5, 0.6474, 0.5, 0.6557, 0.5, 0.6557, 0.5, 0.6474, 0.5, 0.6273, 0.5, 0.6391, 0.5, 0.6391, 0.5, 0.6273, 0.5, 0.6241, 0.5, 0.6156, 0.5, 0.6156, 0.5, 0.6241, 0.5, 0.6441, 0.5, 0.6326, 0.5, 0.6326, 0.5, 0.6441, 0.5, 0.6557, 0.5, 0.6441, 0.5, 0.6441, 0.5, 0.6557, 0.5, 0.6156, 0.5, 0.6273, 0.5, 0.6273, 0.5, 0.6156, 0.5, 0.6156, 0.5, 0.6273, 0.5, 0.6273, 0.5, 0.6156, 0.5, 0.6241, 0.5, 0.6156, 0.5, 0.6273, 0.5, 0.6357, 0.5, 0.6557, 0.5, 0.6441, 0.5, 0.6441, 0.5, 0.6557, 0.5, 0.6326, 0.5, 0.6241, 0.5, 0.6357, 0.5, 0.6441, 0.5, 0.6326, 0.5, 0.6241, 0.5, 0.6241, 0.5, 0.6326, 0.5, 0.6391, 0.5, 0.6474, 0.5, 0.6474, 0.5, 0.6391, 0.5, 0.6391, 0.5, 0.6474, 0.5, 0.6474, 0.5, 0.6391, 0.5, 0.6326, 0.5, 0.6241, 0.5, 0.6241, 0.5, 0.6326, 0.5, 0.6441, 0.5, 0.6357, 0.5, 0.6474, 0.5, 0.6557, 0.5, 0.6326, 0.5, 0.6241, 0.5, 0.6241, 0.5, 0.6326, 0.5, 0.6969, 0.5, 0.7033, 0.5, 0.7033, 0.5, 0.6969, 0.5, 0.6865, 0.5, 0.6799, 0.5, 0.7033, 0.5, 0.7096, 0.5, 0.6481, 0.5, 0.6094, 0.5, 0.6241, 0.5, 0.6326, 0.5, 0.7096, 0.5, 0.7033, 0.5, 0.7733, 0.5, 0.7828, 0.5, 0.9286, 0.5, 0.7828, 0.5, 0.7733, 0.5, 0.9551, 0.5, 0.5714, 0.9756, 0.5714, 1.0, 0.5449, 1.0, 0.5449, 0.9756, 0.6969, 0.5, 0.7033, 0.5, 0.7033, 0.5, 0.6969, 0.5, 0.6326, 0.5, 0.6241, 0.5, 0.6241, 0.5, 0.6326, 0.5, 0.9286, 1.0, 0.9551, 1.0, 0.5449, 1.0, 0.5714, 1.0, 0.5714, 0.7497, 0.5714, 0.9059, 0.5449, 0.9059, 0.5449, 0.7497, 0.5714, 0.5, 0.5714, 0.5935, 0.5449, 0.5935, 0.5449, 0.5, 0.5714, 0.5935, 0.5714, 0.7497, 0.5449, 0.7497, 0.5449, 0.5935, 0.5714, 0.9059, 0.5714, 0.9756, 0.5449, 0.9756, 0.5449, 0.9059, 0.9817, 0.9059, 0.9817, 0.9756, 0.9551, 0.9756, 0.9551, 0.9059, 0.9817, 0.5935, 0.9817, 0.7497, 0.9551, 0.7497, 0.9551, 0.5935, 0.9817, 0.5, 0.9817, 0.5935, 0.9551, 0.5935, 0.9551, 0.5, 0.9817, 0.8278, 0.9817, 0.9059, 0.9551, 0.9059, 0.9551, 0.8278, 0.6865, 0.5, 0.6557, 0.5, 0.6474, 0.5, 0.6799, 0.5, 0.6481, 0.5, 0.5714, 0.5, 0.5449, 0.5, 0.6094, 0.5, 0.9817, 0.9756, 0.9817, 1.0, 0.9551, 1.0, 0.9551, 0.9756, 0.7857, 0.9059, 0.7857, 0.9407, 0.7857, 0.9407, 0.7857, 0.9059, 0.75, 0.9756, 0.7143, 0.9756, 0.7143, 0.9756, 0.75, 0.9756, 0.7143, 0.9407, 0.7143, 0.9059, 0.7143, 0.9059, 0.7143, 0.9407, 0.75, 0.9059, 0.7857, 0.9059, 0.7857, 0.9059, 0.75, 0.9059, 0.7143, 0.9059, 0.75, 0.9059, 0.75, 0.9059, 0.7143, 0.9059, 0.7143, 0.9059, 0.75, 0.9059, 0.75, 0.9059, 0.7143, 0.9059, 0.75, 0.9059, 0.7857, 0.9059, 0.7857, 0.9059, 0.75, 0.9059, 0.7143, 0.9756, 0.7143, 0.9407, 0.7143, 0.9407, 0.7143, 0.9756, 0.7143, 0.9756, 0.7143, 0.9407, 0.7143, 0.9407, 0.7143, 0.9756, 0.7143, 0.9407, 0.7143, 0.9059, 0.7143, 0.9059, 0.7143, 0.9407, 0.7857, 0.9756, 0.75, 0.9756, 0.75, 0.9756, 0.7857, 0.9756, 0.7857, 0.9756, 0.75, 0.9756, 0.75, 0.9756, 0.7857, 0.9756, 0.75, 0.9756, 0.7143, 0.9756, 0.7143, 0.9756, 0.75, 0.9756, 0.7143, 0.9059, 0.75, 0.9059, 0.75, 0.9059, 0.7143, 0.9059, 0.7143, 0.9756, 0.7143, 0.9407, 0.7143, 0.9407, 0.7143, 0.9756, 0.7857, 0.9756, 0.75, 0.9756, 0.75, 0.9756, 0.7857, 0.9756, 0.7857, 0.9059, 0.7857, 0.9407, 0.7857, 0.9407, 0.7857, 0.9059, 0.7857, 0.9059, 0.7857, 0.9407, 0.7857, 0.9407, 0.7857, 0.9059, 0.7857, 0.9407, 0.7857, 0.9756, 0.7857, 0.9756, 0.7857, 0.9407, 0.75, 0.9407, 0.75, 0.9756, 0.7143, 0.9756, 0.7143, 0.9407, 0.75, 0.9059, 0.75, 0.9407, 0.7143, 0.9407, 0.7143, 0.9059, 0.7857, 0.9059, 0.7857, 0.9407, 0.75, 0.9407, 0.75, 0.9059, 0.7857, 0.9407, 0.7857, 0.9756, 0.75, 0.9756, 0.75, 0.9407, 0.75, 0.9059, 0.7857, 0.9059, 0.7857, 0.9059, 0.75, 0.9059, 0.75, 0.9756, 0.7143, 0.9756, 0.7143, 0.9756, 0.75, 0.9756, 0.7857, 0.9407, 0.7857, 0.9756, 0.7857, 0.9756, 0.7857, 0.9407, 0.7143, 0.9407, 0.7143, 0.9059, 0.7143, 0.9059, 0.7143, 0.9407, 0.9817, 0.7497, 0.9817, 0.8278, 0.9551, 0.8278, 0.9551, 0.7497, 1.0, 0.7497, 1.0, 0.8278, 0.9817, 0.8278, 0.9817, 0.7497, 0.9551, 0.7497, 0.9551, 0.8278, 0.9286, 0.8278, 0.9286, 0.7497, 0.9286, 0.7497, 0.9286, 0.8278, 0.8571, 0.8278, 0.8571, 0.7497, 0.8571, 0.7497, 0.8571, 0.8278, 0.7857, 0.8278, 0.7857, 0.7497, 0.6326, 0.5, 0.6241, 0.5, 0.6241, 0.5, 0.6326, 0.5, 0.6969, 0.5, 0.7033, 0.5, 0.7033, 0.5, 0.6969, 0.5, 0.6636, 0.5, 0.6636, 0.5, 0.6969, 0.5, 0.6969, 0.5, 0.6156, 0.5, 0.6156, 0.5, 0.6267, 0.5, 0.6267, 0.5, 0.6326, 0.5, 0.6326, 0.5, 0.668, 0.5, 0.668, 0.5, 0.6964, 0.5, 0.6964, 0.5, 0.7096, 0.5, 0.7096, 0.5, 0.7033, 0.5, 0.7096, 0.5, 0.7096, 0.5, 0.7033, 0.5, 0.6241, 0.5, 0.6156, 0.5, 0.6156, 0.5, 0.6241, 0.5, 0.6267, 0.5, 0.6636, 0.5, 0.6636, 0.5, 0.6267, 0.5, 0.6964, 0.5, 0.668, 0.5, 0.668, 0.5, 0.6964, 0.5])
me_cylinder_001.materials.append(mat_skin_base)
me_cylinder_001.materials.append(mat_pants)
me_cylinder_001.materials.append(mat_dress)
me_cylinder_001.use_remesh_preserve_volume = False
me_cylinder_001.use_remesh_preserve_attributes = False
me_cylinder_001.use_mirror_vertex_groups = False
me_cylinder_001.update()
me_sphere_002 = bpy.data.meshes.new('Sphere.002')
me_sphere_002.from_pydata([(0.1275, -0.009026, 1.74), (0.06694, 0.003575, 1.715), (0.1994, -0.133, 2.067), (0.188, -0.1177, 1.834), (0.151, -0.09102, 1.78), (0.1023, -0.0562, 1.74), (0.05375, -0.02112, 1.715), (0.1107, -0.1968, 2.067), (0.1135, -0.2021, 2.003), (0.1136, -0.2024, 1.939), (0.1101, -0.1957, 1.878), (0.1045, -0.1777, 1.834), (0.08398, -0.1393, 1.78), (0.05693, -0.08885, 1.74), (0.02999, -0.03822, 1.715), (-7.218e-08, -0.2196, 2.067), (-6.438e-08, -0.2255, 2.003), (-5.795e-08, -0.2257, 1.939), (-1.825e-08, -0.2183, 1.878), (0.0003572, -0.1991, 1.834), (0.0003581, -0.1565, 1.78), (0.0003327, -0.1005, 1.74), (0.0003573, -0.04432, 1.715), (-0.08876, -0.1558, 2.183), (-0.1023, -0.1811, 2.128), (-0.1107, -0.1968, 2.067), (-0.1135, -0.2021, 2.003), (-0.1136, -0.2024, 1.939), (-0.1101, -0.1957, 1.878), (-0.1038, -0.1777, 1.834), (-0.08326, -0.1393, 1.78), (-0.05627, -0.08885, 1.74), (-0.02928, -0.03822, 1.715), (-0.1994, -0.133, 2.067), (-0.1983, -0.1322, 1.878), (-0.1873, -0.1177, 1.834), (-0.1503, -0.09102, 1.78), (-0.1017, -0.0562, 1.74), (-0.05304, -0.02112, 1.715), (-0.1268, -0.009026, 1.74), (-0.06623, 0.003575, 1.715), (0.0003573, 0.01728, 1.706), (0.1069, -0.1898, 2.094), (-0.04528, -0.1928, 2.128), (-5.542e-08, -0.2121, 2.093), (0.1827, -0.1434, 1.878), (0.174, -0.04811, 1.78), (0.1769, -0.1566, 2.003), (0.1781, -0.156, 1.939), (-0.1616, -0.1384, 2.128), (-0.1906, -0.1266, 2.103), (-0.1885, -0.1485, 1.939), (-0.1868, -0.1494, 2.003), (-0.1668, -0.06008, 1.78), (-0.2013, -0.0914, 1.834), (-0.115, -0.03117, 1.74), (0.1514, -0.02893, 1.759)], [], [(0, 56, 46, 4, 5), (1, 0, 5, 6), (41, 1, 6), (4, 3, 11, 12), (5, 4, 12, 13), (6, 5, 13, 14), (2, 42, 7), (41, 6, 14), (10, 9, 17, 18), (11, 10, 18, 19), (12, 11, 19, 20), (13, 12, 20, 21), (14, 13, 21, 22), (7, 42, 44, 15), (41, 14, 22), (8, 7, 15, 16), (9, 8, 16, 17), (18, 17, 27, 28), (19, 18, 28, 29), (20, 19, 29, 30), (21, 20, 30, 31), (22, 21, 31, 32), (15, 44, 43, 24, 25), (41, 22, 32), (16, 15, 25, 26), (17, 16, 26, 27), (29, 28, 34, 35), (30, 29, 35, 36), (31, 30, 36, 37), (24, 23, 49), (32, 31, 37, 38), (25, 24, 49, 50, 33), (41, 32, 38), (26, 25, 33, 52), (27, 26, 52, 51), (28, 27, 51, 34), (35, 34, 54), (36, 35, 54, 53), (37, 36, 53, 55), (38, 37, 55, 39, 40), (41, 38, 40), (43, 23, 24), (45, 48, 9, 10), (47, 2, 7, 8), (46, 3, 4), (48, 47, 8, 9), (45, 10, 11, 3)])
_uv = me_sphere_002.uv_layers.new(name='UVMap')
_uv.uv.foreach_set('vector', [0.7154, 0.1077, 0.7528, 0.1663, 0.7853, 0.2275, 0.7145, 0.2803, 0.6444, 0.1747, 0.6043, 0.04617, 0.7154, 0.1077, 0.6444, 0.1747, 0.5706, 0.08551, 0.4844, 8.861e-05, 0.6043, 0.04617, 0.5706, 0.08551, 0.7145, 0.2803, 0.7749, 0.3918, 0.6021, 0.4275, 0.5825, 0.319, 0.6444, 0.1747, 0.7145, 0.2803, 0.5825, 0.319, 0.5552, 0.2089, 0.5706, 0.08551, 0.6444, 0.1747, 0.5552, 0.2089, 0.524, 0.1075, 0.7853, 0.849, 0.581, 0.8753, 0.5882, 0.8242, 0.4844, 8.861e-05, 0.5706, 0.08551, 0.524, 0.1075, 0.6031, 0.5036, 0.6045, 0.6034, 0.4177, 0.5921, 0.4289, 0.4963, 0.6021, 0.4275, 0.6031, 0.5036, 0.4289, 0.4963, 0.4377, 0.4239, 0.5825, 0.319, 0.6021, 0.4275, 0.4377, 0.4239, 0.4493, 0.3203, 0.5552, 0.2089, 0.5825, 0.319, 0.4493, 0.3203, 0.461, 0.2129, 0.524, 0.1075, 0.5552, 0.2089, 0.461, 0.2129, 0.4722, 0.1112, 0.5882, 0.8242, 0.581, 0.8753, 0.3854, 0.8506, 0.3917, 0.8032, 0.4844, 8.861e-05, 0.524, 0.1075, 0.4722, 0.1112, 0.5989, 0.712, 0.5882, 0.8242, 0.3917, 0.8032, 0.4052, 0.6948, 0.6045, 0.6034, 0.5989, 0.712, 0.4052, 0.6948, 0.4177, 0.5921, 0.4289, 0.4963, 0.4177, 0.5921, 0.2343, 0.5594, 0.2587, 0.464, 0.4377, 0.4239, 0.4289, 0.4963, 0.2587, 0.464, 0.2779, 0.3908, 0.4493, 0.3203, 0.4377, 0.4239, 0.2779, 0.3908, 0.3199, 0.29, 0.461, 0.2129, 0.4493, 0.3203, 0.3199, 0.29, 0.37, 0.1885, 0.4722, 0.1112, 0.461, 0.2129, 0.37, 0.1885, 0.4225, 0.09632, 0.3917, 0.8032, 0.3854, 0.8506, 0.291, 0.9071, 0.1858, 0.8866, 0.1977, 0.7753, 0.4844, 8.861e-05, 0.4722, 0.1112, 0.4225, 0.09632, 0.4052, 0.6948, 0.3917, 0.8032, 0.1977, 0.7753, 0.2142, 0.6649, 0.4177, 0.5921, 0.4052, 0.6948, 0.2142, 0.6649, 0.2343, 0.5594, 0.2779, 0.3908, 0.2587, 0.464, 0.08446, 0.3978, 0.1235, 0.3215, 0.3199, 0.29, 0.2779, 0.3908, 0.1235, 0.3215, 0.1995, 0.2245, 0.37, 0.1885, 0.3199, 0.29, 0.1995, 0.2245, 0.2903, 0.1357, 0.1858, 0.8866, 0.1749, 0.9999, 0.05165, 0.8774, 0.4225, 0.09632, 0.37, 0.1885, 0.2903, 0.1357, 0.3817, 0.06461, 0.1977, 0.7753, 0.1858, 0.8866, 0.05165, 0.8774, 8.861e-05, 0.822, 0.001091, 0.7516, 0.4844, 8.861e-05, 0.4225, 0.09632, 0.3817, 0.06461, 0.2142, 0.6649, 0.1977, 0.7753, 0.001091, 0.7516, 0.0543, 0.6359, 0.2343, 0.5594, 0.2142, 0.6649, 0.0543, 0.6359, 0.07806, 0.5174, 0.2587, 0.464, 0.2343, 0.5594, 0.07806, 0.5174, 0.08446, 0.3978, 0.1235, 0.3215, 0.08446, 0.3978, 0.08131, 0.2867, 0.1995, 0.2245, 0.1235, 0.3215, 0.08131, 0.2867, 0.1566, 0.1772, 0.2903, 0.1357, 0.1995, 0.2245, 0.1566, 0.1772, 0.2611, 0.09294, 0.3817, 0.06461, 0.2903, 0.1357, 0.2611, 0.09294, 0.2372, 0.0524, 0.3579, 0.01918, 0.4844, 8.861e-05, 0.3817, 0.06461, 0.3579, 0.01918, 0.291, 0.9071, 0.1749, 0.9999, 0.1858, 0.8866, 0.7559, 0.4843, 0.7448, 0.6007, 0.6045, 0.6034, 0.6031, 0.5036, 0.7399, 0.7215, 0.7853, 0.849, 0.5882, 0.8242, 0.5989, 0.712, 0.7853, 0.2275, 0.7749, 0.3918, 0.7145, 0.2803, 0.7448, 0.6007, 0.7399, 0.7215, 0.5989, 0.712, 0.6045, 0.6034, 0.7559, 0.4843, 0.6031, 0.5036, 0.6021, 0.4275, 0.7749, 0.3918])
me_sphere_002.materials.append(mat_skin_base)
me_sphere_002.use_remesh_preserve_volume = False
me_sphere_002.use_remesh_preserve_attributes = False
me_sphere_002.use_mirror_vertex_groups = False
me_sphere_002.update()

# ---- objects
ob_light = bpy.data.objects.new('Light', light_light)
ob_camera = bpy.data.objects.new('Camera', cam_camera)
ob_empty = bpy.data.objects.new('Empty', None)
ob_neck = bpy.data.objects.new('Neck', me_cylinder)
ob_hair = bpy.data.objects.new('Hair', me_sphere)
ob_torsoandlimbs = bpy.data.objects.new('TorsoAndLimbs', me_cylinder_001)
ob_face = bpy.data.objects.new('Face', me_sphere_002)

# ---- transforms, parenting, visibility, modifiers, constraints
ob_light.location = (4.076, 1.005, 5.904)
ob_light.rotation_euler = (0.6503, 0.05522, 1.866)
ob_light.lock_rotations_4d = False
ob_light.empty_display_type = 'ARROWS'
ob_light.color = (0.0, 0.0, 0.0, 0.0)
ob_light.lineart.crease_threshold = 0.0
ob_camera.location = (7.359, -6.926, 4.958)
ob_camera.rotation_euler = (1.109, 0.0, 0.8149)
ob_camera.lock_rotations_4d = False
ob_camera.empty_display_type = 'ARROWS'
ob_camera.color = (0.0, 0.0, 0.0, 0.0)
ob_camera.display_type = 'WIRE'
ob_camera.lineart.crease_threshold = 0.0
ob_empty.location = (1.144, 0.4302, 1.773)
ob_empty.rotation_euler = (1.571, -0.0, -0.0)
ob_empty.empty_display_type = 'IMAGE'
ob_empty.empty_display_size = 5.0
ob_empty.lineart.crease_threshold = 0.0
ob_neck.location = (0.0, 0.01047, 1.678)
ob_neck.scale = (0.05, 0.04882, 0.05743)
ob_neck.lineart.crease_threshold = 0.0
ob_hair.location = (0.0, 0.0, 0.0)
ob_hair.lineart.crease_threshold = 0.0
ob_torsoandlimbs.location = (0.0, 0.0, 0.0)
ob_torsoandlimbs.lineart.crease_threshold = 0.0
_m = ob_torsoandlimbs.modifiers.new('Mirror', 'MIRROR')
_m.use_clip = True
ob_face.location = (0.0, 0.0, 0.0)
ob_face.lineart.crease_threshold = 0.0

# ---- collection membership
col_collection.objects.link(ob_light)
col_collection.objects.link(ob_camera)
col_collection.objects.link(ob_empty)
col_girl.objects.link(ob_neck)
col_girl.objects.link(ob_hair)
col_girl.objects.link(ob_torsoandlimbs)
col_girl.objects.link(ob_face)

# ---- scene / render settings (as saved in the file)
scene.camera = ob_camera
scene.frame_start = 1; scene.frame_end = 250; scene.frame_set(1)
scene.render.engine = 'BLENDER_EEVEE_NEXT'
scene.cycles.use_denoising = False
scene.cycles.samples = 128
scene.cycles.sampling_pattern = 'TABULATED_SOBOL'
scene.cycles.use_adaptive_sampling = False
scene.cycles.use_light_tree = False
scene.view_settings.view_transform = 'Filmic'
bpy.context.view_layer.update()

